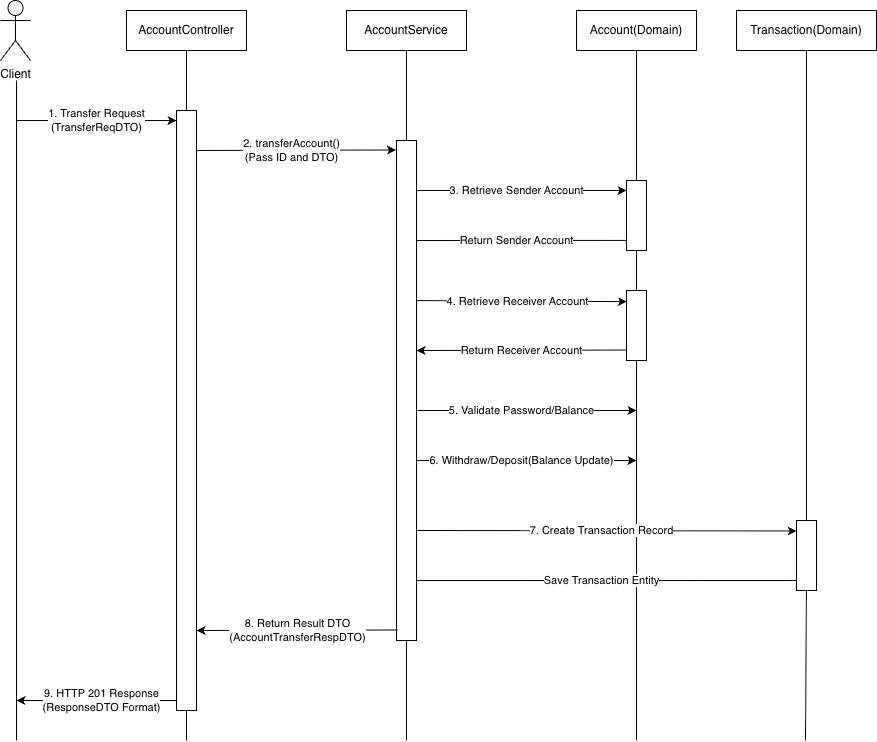

The diagram above was exported from draw.io. Its source (the exported page's mxGraphModel, read from the mxfile embedded in the PNG):
<mxGraphModel dx="1607" dy="883" grid="1" gridSize="10" guides="1" tooltips="1" connect="1" arrows="1" fold="1" page="1" pageScale="1" pageWidth="850" pageHeight="1100" math="0" shadow="0">
  <root>
    <mxCell id="0" />
    <mxCell id="1" parent="0" />
    <mxCell id="odnNpp0n4QBMqM4s5qz6-4" edge="1" parent="1" style="endArrow=none;html=1;rounded=0;entryX=0.5;entryY=1;entryDx=0;entryDy=0;" value="">
      <mxGeometry height="50" relative="1" width="50" as="geometry">
        <mxPoint x="80" y="760" as="sourcePoint" />
        <mxPoint x="80" y="99.99999999999994" as="targetPoint" />
      </mxGeometry>
    </mxCell>
    <mxCell id="odnNpp0n4QBMqM4s5qz6-5" edge="1" parent="1" style="endArrow=none;html=1;rounded=0;entryX=0.5;entryY=1;entryDx=0;entryDy=0;" target="odnNpp0n4QBMqM4s5qz6-40" value="">
      <mxGeometry height="50" relative="1" width="50" as="geometry">
        <mxPoint x="250" y="760" as="sourcePoint" />
        <mxPoint x="249.5" y="100" as="targetPoint" />
      </mxGeometry>
    </mxCell>
    <mxCell id="odnNpp0n4QBMqM4s5qz6-6" edge="1" parent="1" style="endArrow=none;html=1;rounded=0;entryX=0.5;entryY=1;entryDx=0;entryDy=0;" target="odnNpp0n4QBMqM4s5qz6-41" value="">
      <mxGeometry height="50" relative="1" width="50" as="geometry">
        <mxPoint x="470" y="760" as="sourcePoint" />
        <mxPoint x="469.5" y="100" as="targetPoint" />
      </mxGeometry>
    </mxCell>
    <mxCell id="odnNpp0n4QBMqM4s5qz6-8" edge="1" parent="1" style="endArrow=classic;html=1;rounded=0;entryX=-0.019;entryY=0.019;entryDx=0;entryDy=0;entryPerimeter=0;" target="odnNpp0n4QBMqM4s5qz6-33" value="2. transferAccount()&lt;div&gt;(Pass ID and DTO)&lt;/div&gt;">
      <mxGeometry height="50" relative="1" width="50" as="geometry">
        <mxPoint x="250" y="170" as="sourcePoint" />
        <mxPoint x="450" y="170" as="targetPoint" />
      </mxGeometry>
    </mxCell>
    <mxCell id="odnNpp0n4QBMqM4s5qz6-10" edge="1" parent="1" style="endArrow=none;html=1;rounded=0;entryX=0.5;entryY=1;entryDx=0;entryDy=0;" target="odnNpp0n4QBMqM4s5qz6-42" value="">
      <mxGeometry height="50" relative="1" width="50" as="geometry">
        <mxPoint x="700" y="760" as="sourcePoint" />
        <mxPoint x="699.5" y="100" as="targetPoint" />
      </mxGeometry>
    </mxCell>
    <mxCell id="odnNpp0n4QBMqM4s5qz6-12" edge="1" parent="1" source="odnNpp0n4QBMqM4s5qz6-13" style="endArrow=classic;html=1;rounded=0;exitX=0.05;exitY=0.856;exitDx=0;exitDy=0;exitPerimeter=0;" value="Return Sender Account">
      <mxGeometry height="50" relative="1" width="50" as="geometry">
        <mxPoint x="710" y="260" as="sourcePoint" />
        <mxPoint x="470" y="260" as="targetPoint" />
      </mxGeometry>
    </mxCell>
    <mxCell id="odnNpp0n4QBMqM4s5qz6-13" parent="1" style="rounded=0;whiteSpace=wrap;html=1;" value="" vertex="1">
      <mxGeometry height="70" width="20" x="690" y="200" as="geometry" />
    </mxCell>
    <mxCell id="odnNpp0n4QBMqM4s5qz6-11" edge="1" parent="1" style="endArrow=classic;html=1;rounded=0;" value="3. Retrieve Sender Account">
      <mxGeometry height="50" relative="1" width="50" as="geometry">
        <mxPoint x="470" y="210" as="sourcePoint" />
        <mxPoint x="690" y="210" as="targetPoint" />
      </mxGeometry>
    </mxCell>
    <mxCell id="odnNpp0n4QBMqM4s5qz6-16" edge="1" parent="1" style="endArrow=classic;html=1;rounded=0;entryX=0.026;entryY=0.159;entryDx=0;entryDy=0;entryPerimeter=0;" target="odnNpp0n4QBMqM4s5qz6-15" value="4. Retrieve Receiver Account">
      <mxGeometry height="50" relative="1" width="50" x="0.0041" as="geometry">
        <mxPoint as="offset" />
        <mxPoint x="470" y="320" as="sourcePoint" />
        <mxPoint x="700" y="320" as="targetPoint" />
      </mxGeometry>
    </mxCell>
    <mxCell id="odnNpp0n4QBMqM4s5qz6-17" edge="1" parent="1" style="endArrow=classic;html=1;rounded=0;" value="6. Withdraw/Deposit(Balance Update)">
      <mxGeometry height="50" relative="1" width="50" as="geometry">
        <mxPoint x="470" y="480" as="sourcePoint" />
        <mxPoint x="700" y="480" as="targetPoint" />
      </mxGeometry>
    </mxCell>
    <mxCell id="odnNpp0n4QBMqM4s5qz6-19" edge="1" parent="1" style="endArrow=classic;html=1;rounded=0;" value="5. Validate Password/Balance">
      <mxGeometry height="50" relative="1" width="50" as="geometry">
        <mxPoint as="offset" />
        <mxPoint x="470" y="430" as="sourcePoint" />
        <mxPoint x="700" y="430" as="targetPoint" />
      </mxGeometry>
    </mxCell>
    <mxCell id="odnNpp0n4QBMqM4s5qz6-21" edge="1" parent="1" source="odnNpp0n4QBMqM4s5qz6-28" style="endArrow=none;html=1;rounded=0;entryX=0.5;entryY=1;entryDx=0;entryDy=0;exitX=0.5;exitY=0;exitDx=0;exitDy=0;" target="odnNpp0n4QBMqM4s5qz6-43" value="">
      <mxGeometry height="50" relative="1" width="50" as="geometry">
        <mxPoint x="869.9555913978493" y="530" as="sourcePoint" />
        <mxPoint x="869.41" y="100" as="targetPoint" />
      </mxGeometry>
    </mxCell>
    <mxCell id="odnNpp0n4QBMqM4s5qz6-22" edge="1" parent="1" source="odnNpp0n4QBMqM4s5qz6-28" style="endArrow=classic;html=1;rounded=0;exitX=0.008;exitY=0.858;exitDx=0;exitDy=0;exitPerimeter=0;" value="Save Transaction Entity">
      <mxGeometry height="50" relative="1" width="50" as="geometry">
        <mxPoint x="940" y="600" as="sourcePoint" />
        <mxPoint x="470" y="600" as="targetPoint" />
      </mxGeometry>
    </mxCell>
    <mxCell id="odnNpp0n4QBMqM4s5qz6-24" edge="1" parent="1" style="endArrow=classic;html=1;rounded=0;entryX=0.008;entryY=0.149;entryDx=0;entryDy=0;entryPerimeter=0;" target="odnNpp0n4QBMqM4s5qz6-28" value="7. Create Transaction Record">
      <mxGeometry height="50" relative="1" width="50" as="geometry">
        <mxPoint x="470" y="550" as="sourcePoint" />
        <mxPoint x="930" y="550" as="targetPoint" />
      </mxGeometry>
    </mxCell>
    <mxCell id="odnNpp0n4QBMqM4s5qz6-27" edge="1" parent="1" style="endArrow=none;html=1;rounded=0;entryX=0.5;entryY=1;entryDx=0;entryDy=0;" value="">
      <mxGeometry height="50" relative="1" width="50" as="geometry">
        <mxPoint x="869" y="760" as="sourcePoint" />
        <mxPoint x="870" y="600.0000000000002" as="targetPoint" />
      </mxGeometry>
    </mxCell>
    <mxCell id="odnNpp0n4QBMqM4s5qz6-28" parent="1" style="rounded=0;whiteSpace=wrap;html=1;" value="" vertex="1">
      <mxGeometry height="70" width="20" x="860" y="540" as="geometry" />
    </mxCell>
    <mxCell id="odnNpp0n4QBMqM4s5qz6-32" edge="1" parent="1" style="endArrow=classic;html=1;rounded=0;" value="9. HTTP 201 Response&lt;div&gt;(ResponseDTO Format)&lt;/div&gt;">
      <mxGeometry height="50" relative="1" width="50" x="0.0026" as="geometry">
        <mxPoint as="offset" />
        <mxPoint x="250" y="720" as="sourcePoint" />
        <mxPoint x="80" y="720" as="targetPoint" />
      </mxGeometry>
    </mxCell>
    <mxCell id="odnNpp0n4QBMqM4s5qz6-33" parent="1" style="rounded=0;whiteSpace=wrap;html=1;" value="" vertex="1">
      <mxGeometry height="500" width="20" x="460" y="160" as="geometry" />
    </mxCell>
    <mxCell id="odnNpp0n4QBMqM4s5qz6-34" parent="1" style="rounded=0;whiteSpace=wrap;html=1;" value="" vertex="1">
      <mxGeometry height="600" width="20" x="240" y="130" as="geometry" />
    </mxCell>
    <mxCell id="odnNpp0n4QBMqM4s5qz6-7" edge="1" parent="1" style="endArrow=classic;html=1;rounded=0;" value="1. Transfer Request&lt;div&gt;(TransferReqDTO)&lt;/div&gt;">
      <mxGeometry height="50" relative="1" width="50" as="geometry">
        <mxPoint x="80" y="140" as="sourcePoint" />
        <mxPoint x="240" y="140" as="targetPoint" />
      </mxGeometry>
    </mxCell>
    <mxCell id="odnNpp0n4QBMqM4s5qz6-30" edge="1" parent="1" source="odnNpp0n4QBMqM4s5qz6-33" style="endArrow=classic;html=1;rounded=0;exitX=0.034;exitY=0.979;exitDx=0;exitDy=0;exitPerimeter=0;" value="8. Return Result DTO&lt;div&gt;(AccountTransferRespDTO)&lt;/div&gt;">
      <mxGeometry height="50" relative="1" width="50" as="geometry">
        <mxPoint x="440" y="650" as="sourcePoint" />
        <mxPoint x="260" y="650" as="targetPoint" />
      </mxGeometry>
    </mxCell>
    <mxCell id="odnNpp0n4QBMqM4s5qz6-15" parent="1" style="rounded=0;whiteSpace=wrap;html=1;" value="" vertex="1">
      <mxGeometry height="70" width="20" x="690" y="310" as="geometry" />
    </mxCell>
    <mxCell id="odnNpp0n4QBMqM4s5qz6-14" edge="1" parent="1" source="odnNpp0n4QBMqM4s5qz6-15" style="endArrow=classic;html=1;rounded=0;exitX=0.002;exitY=0.851;exitDx=0;exitDy=0;exitPerimeter=0;" value="Return Receiver Account">
      <mxGeometry height="50" relative="1" width="50" as="geometry">
        <mxPoint x="660" y="370" as="sourcePoint" />
        <mxPoint x="480" y="370" as="targetPoint" />
      </mxGeometry>
    </mxCell>
    <mxCell id="odnNpp0n4QBMqM4s5qz6-35" parent="1" style="shape=umlActor;verticalLabelPosition=bottom;verticalAlign=top;html=1;outlineConnect=0;" value="Client" vertex="1">
      <mxGeometry height="60" width="30" x="64" y="20" as="geometry" />
    </mxCell>
    <mxCell id="odnNpp0n4QBMqM4s5qz6-40" parent="1" style="rounded=0;whiteSpace=wrap;html=1;" value="AccountController" vertex="1">
      <mxGeometry height="40" width="120" x="190" y="30" as="geometry" />
    </mxCell>
    <mxCell id="odnNpp0n4QBMqM4s5qz6-41" parent="1" style="rounded=0;whiteSpace=wrap;html=1;" value="AccountService" vertex="1">
      <mxGeometry height="40" width="120" x="410" y="30" as="geometry" />
    </mxCell>
    <mxCell id="odnNpp0n4QBMqM4s5qz6-42" parent="1" style="rounded=0;whiteSpace=wrap;html=1;" value="Account(Domain)" vertex="1">
      <mxGeometry height="40" width="120" x="640" y="30" as="geometry" />
    </mxCell>
    <mxCell id="odnNpp0n4QBMqM4s5qz6-43" parent="1" style="rounded=0;whiteSpace=wrap;html=1;" value="Transaction(Domain)" vertex="1">
      <mxGeometry height="40" width="140" x="800" y="30" as="geometry" />
    </mxCell>
  </root>
</mxGraphModel>